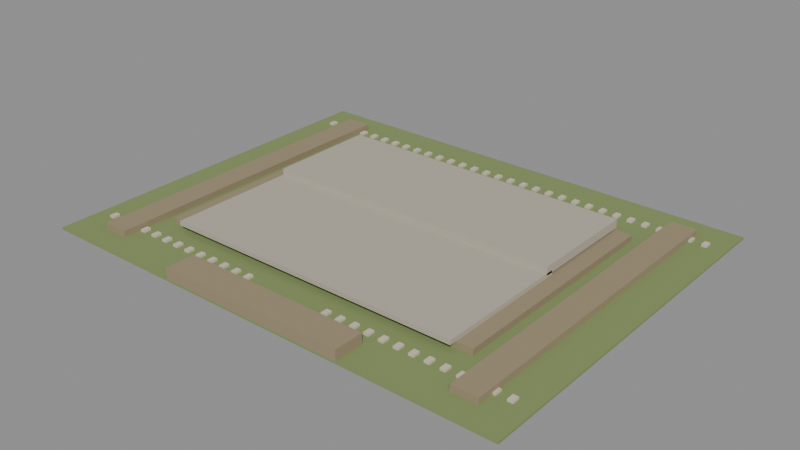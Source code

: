 # Source: 01_terrain.blend  (saved by Blender 4.2.67; exported with 4.5.12 LTS)
import bpy
from mathutils import Matrix  # noqa: F401  (used for matrix-valued properties, if any)

bpy.ops.wm.read_factory_settings(use_empty=True)
scene = bpy.context.scene
scene.name = '01_terrain'

# ---- materials (node trees are filled in below, after node groups)
mat_ashlar = bpy.data.materials.new('Ashlar')
mat_ashlar.diffuse_color = (0.64, 0.57, 0.45, 1.0)
mat_earth = bpy.data.materials.new('Earth')
mat_earth.diffuse_color = (0.32, 0.26, 0.16, 1.0)
mat_grass = bpy.data.materials.new('Grass')
mat_grass.diffuse_color = (0.22, 0.29, 0.105, 1.0)
mat_paving = bpy.data.materials.new('Paving')
mat_paving.diffuse_color = (0.47, 0.43, 0.35, 1.0)

# ---- material node trees
mat_ashlar.use_nodes = True; mat_ashlar.node_tree.nodes.clear()
_N = mat_ashlar.node_tree.nodes; _L = mat_ashlar.node_tree.links
n0 = _N.new('ShaderNodeBsdfPrincipled'); n0.name = 'Principled BSDF'; n0.location = (10, 300)
n0.inputs[0].default_value = (0.64, 0.57, 0.45, 1.0)
n0.inputs[2].default_value = 0.86
n1 = _N.new('ShaderNodeOutputMaterial'); n1.name = 'Material Output'; n1.location = (300, 300)
_L.new(n0.outputs[0], n1.inputs[0])
n1.is_active_output = True
mat_earth.use_nodes = True; mat_earth.node_tree.nodes.clear()
_N = mat_earth.node_tree.nodes; _L = mat_earth.node_tree.links
n0 = _N.new('ShaderNodeBsdfPrincipled'); n0.name = 'Principled BSDF'; n0.location = (10, 300)
n0.inputs[0].default_value = (0.32, 0.26, 0.16, 1.0)
n0.inputs[2].default_value = 0.86
n1 = _N.new('ShaderNodeOutputMaterial'); n1.name = 'Material Output'; n1.location = (300, 300)
_L.new(n0.outputs[0], n1.inputs[0])
n1.is_active_output = True
mat_grass.use_nodes = True; mat_grass.node_tree.nodes.clear()
_N = mat_grass.node_tree.nodes; _L = mat_grass.node_tree.links
n0 = _N.new('ShaderNodeBsdfPrincipled'); n0.name = 'Principled BSDF'; n0.location = (10, 300)
n0.inputs[0].default_value = (0.22, 0.29, 0.105, 1.0)
n0.inputs[2].default_value = 0.86
n1 = _N.new('ShaderNodeOutputMaterial'); n1.name = 'Material Output'; n1.location = (300, 300)
_L.new(n0.outputs[0], n1.inputs[0])
n1.is_active_output = True
mat_paving.use_nodes = True; mat_paving.node_tree.nodes.clear()
_N = mat_paving.node_tree.nodes; _L = mat_paving.node_tree.links
n0 = _N.new('ShaderNodeBsdfPrincipled'); n0.name = 'Principled BSDF'; n0.location = (10, 300)
n0.inputs[0].default_value = (0.47, 0.43, 0.35, 1.0)
n0.inputs[2].default_value = 0.86
n1 = _N.new('ShaderNodeOutputMaterial'); n1.name = 'Material Output'; n1.location = (300, 300)
_L.new(n0.outputs[0], n1.inputs[0])
n1.is_active_output = True

# ---- meshes
me_01_terrain_ashlar_nocol_mesh = bpy.data.meshes.new('01_terrain_ashlar_nocol_mesh')
me_01_terrain_ashlar_nocol_mesh.from_pydata([(-212.5, 140.5, 2.0), (-207.5, 140.5, 2.0), (-207.5, 147.5, 2.0), (-212.5, 147.5, 2.0), (-212.5, 140.5, 4.0), (-207.5, 140.5, 4.0), (-207.5, 147.5, 4.0), (-212.5, 147.5, 4.0), (-198.5, 140.5, 2.0), (-193.5, 140.5, 2.0), (-193.5, 147.5, 2.0), (-198.5, 147.5, 2.0), (-198.5, 140.5, 4.0), (-193.5, 140.5, 4.0), (-193.5, 147.5, 4.0), (-198.5, 147.5, 4.0), (-184.5, 140.5, 2.0), (-179.5, 140.5, 2.0), (-179.5, 147.5, 2.0), (-184.5, 147.5, 2.0), (-184.5, 140.5, 4.0), (-179.5, 140.5, 4.0), (-179.5, 147.5, 4.0), (-184.5, 147.5, 4.0), (-170.5, 140.5, 2.0), (-165.5, 140.5, 2.0), (-165.5, 147.5, 2.0), (-170.5, 147.5, 2.0), (-170.5, 140.5, 4.0), (-165.5, 140.5, 4.0), (-165.5, 147.5, 4.0), (-170.5, 147.5, 4.0), (-156.5, 140.5, 2.0), (-151.5, 140.5, 2.0), (-151.5, 147.5, 2.0), (-156.5, 147.5, 2.0), (-156.5, 140.5, 4.0), (-151.5, 140.5, 4.0), (-151.5, 147.5, 4.0), (-156.5, 147.5, 4.0), (-142.5, 140.5, 2.0), (-137.5, 140.5, 2.0), (-137.5, 147.5, 2.0), (-142.5, 147.5, 2.0), (-142.5, 140.5, 4.0), (-137.5, 140.5, 4.0), (-137.5, 147.5, 4.0), (-142.5, 147.5, 4.0), (-128.5, 140.5, 2.0), (-123.5, 140.5, 2.0), (-123.5, 147.5, 2.0), (-128.5, 147.5, 2.0), (-128.5, 140.5, 4.0), (-123.5, 140.5, 4.0), (-123.5, 147.5, 4.0), (-128.5, 147.5, 4.0), (-114.5, 140.5, 2.0), (-109.5, 140.5, 2.0), (-109.5, 147.5, 2.0), (-114.5, 147.5, 2.0), (-114.5, 140.5, 4.0), (-109.5, 140.5, 4.0), (-109.5, 147.5, 4.0), (-114.5, 147.5, 4.0), (-100.5, 140.5, 2.0), (-95.5, 140.5, 2.0), (-95.5, 147.5, 2.0), (-100.5, 147.5, 2.0), (-100.5, 140.5, 4.0), (-95.5, 140.5, 4.0), (-95.5, 147.5, 4.0), (-100.5, 147.5, 4.0), (-86.5, 140.5, 2.0), (-81.5, 140.5, 2.0), (-81.5, 147.5, 2.0), (-86.5, 147.5, 2.0), (-86.5, 140.5, 4.0), (-81.5, 140.5, 4.0), (-81.5, 147.5, 4.0), (-86.5, 147.5, 4.0), (-72.5, 140.5, 2.0), (-67.5, 140.5, 2.0), (-67.5, 147.5, 2.0), (-72.5, 147.5, 2.0), (-72.5, 140.5, 4.0), (-67.5, 140.5, 4.0), (-67.5, 147.5, 4.0), (-72.5, 147.5, 4.0), (-58.5, 140.5, 2.0), (-53.5, 140.5, 2.0), (-53.5, 147.5, 2.0), (-58.5, 147.5, 2.0), (-58.5, 140.5, 4.0), (-53.5, 140.5, 4.0), (-53.5, 147.5, 4.0), (-58.5, 147.5, 4.0), (-44.5, 140.5, 2.0), (-39.5, 140.5, 2.0), (-39.5, 147.5, 2.0), (-44.5, 147.5, 2.0), (-44.5, 140.5, 4.0), (-39.5, 140.5, 4.0), (-39.5, 147.5, 4.0), (-44.5, 147.5, 4.0), (-30.5, 140.5, 2.0), (-25.5, 140.5, 2.0), (-25.5, 147.5, 2.0), (-30.5, 147.5, 2.0), (-30.5, 140.5, 4.0), (-25.5, 140.5, 4.0), (-25.5, 147.5, 4.0), (-30.5, 147.5, 4.0), (-16.5, 140.5, 2.0), (-11.5, 140.5, 2.0), (-11.5, 147.5, 2.0), (-16.5, 147.5, 2.0), (-16.5, 140.5, 4.0), (-11.5, 140.5, 4.0), (-11.5, 147.5, 4.0), (-16.5, 147.5, 4.0), (-2.5, 140.5, 2.0), (2.5, 140.5, 2.0), (2.5, 147.5, 2.0), (-2.5, 147.5, 2.0), (-2.5, 140.5, 4.0), (2.5, 140.5, 4.0), (2.5, 147.5, 4.0), (-2.5, 147.5, 4.0), (11.5, 140.5, 2.0), (16.5, 140.5, 2.0), (16.5, 147.5, 2.0), (11.5, 147.5, 2.0), (11.5, 140.5, 4.0), (16.5, 140.5, 4.0), (16.5, 147.5, 4.0), (11.5, 147.5, 4.0), (25.5, 140.5, 2.0), (30.5, 140.5, 2.0), (30.5, 147.5, 2.0), (25.5, 147.5, 2.0), (25.5, 140.5, 4.0), (30.5, 140.5, 4.0), (30.5, 147.5, 4.0), (25.5, 147.5, 4.0), (39.5, 140.5, 2.0), (44.5, 140.5, 2.0), (44.5, 147.5, 2.0), (39.5, 147.5, 2.0), (39.5, 140.5, 4.0), (44.5, 140.5, 4.0), (44.5, 147.5, 4.0), (39.5, 147.5, 4.0), (53.5, 140.5, 2.0), (58.5, 140.5, 2.0), (58.5, 147.5, 2.0), (53.5, 147.5, 2.0), (53.5, 140.5, 4.0), (58.5, 140.5, 4.0), (58.5, 147.5, 4.0), (53.5, 147.5, 4.0), (67.5, 140.5, 2.0), (72.5, 140.5, 2.0), (72.5, 147.5, 2.0), (67.5, 147.5, 2.0), (67.5, 140.5, 4.0), (72.5, 140.5, 4.0), (72.5, 147.5, 4.0), (67.5, 147.5, 4.0), (81.5, 140.5, 2.0), (86.5, 140.5, 2.0), (86.5, 147.5, 2.0), (81.5, 147.5, 2.0), (81.5, 140.5, 4.0), (86.5, 140.5, 4.0), (86.5, 147.5, 4.0), (81.5, 147.5, 4.0), (95.5, 140.5, 2.0), (100.5, 140.5, 2.0), (100.5, 147.5, 2.0), (95.5, 147.5, 2.0), (95.5, 140.5, 4.0), (100.5, 140.5, 4.0), (100.5, 147.5, 4.0), (95.5, 147.5, 4.0), (109.5, 140.5, 2.0), (114.5, 140.5, 2.0), (114.5, 147.5, 2.0), (109.5, 147.5, 2.0), (109.5, 140.5, 4.0), (114.5, 140.5, 4.0), (114.5, 147.5, 4.0), (109.5, 147.5, 4.0), (123.5, 140.5, 2.0), (128.5, 140.5, 2.0), (128.5, 147.5, 2.0), (123.5, 147.5, 2.0), (123.5, 140.5, 4.0), (128.5, 140.5, 4.0), (128.5, 147.5, 4.0), (123.5, 147.5, 4.0), (137.5, 140.5, 2.0), (142.5, 140.5, 2.0), (142.5, 147.5, 2.0), (137.5, 147.5, 2.0), (137.5, 140.5, 4.0), (142.5, 140.5, 4.0), (142.5, 147.5, 4.0), (137.5, 147.5, 4.0), (151.5, 140.5, 2.0), (156.5, 140.5, 2.0), (156.5, 147.5, 2.0), (151.5, 147.5, 2.0), (151.5, 140.5, 4.0), (156.5, 140.5, 4.0), (156.5, 147.5, 4.0), (151.5, 147.5, 4.0), (165.5, 140.5, 2.0), (170.5, 140.5, 2.0), (170.5, 147.5, 2.0), (165.5, 147.5, 2.0), (165.5, 140.5, 4.0), (170.5, 140.5, 4.0), (170.5, 147.5, 4.0), (165.5, 147.5, 4.0), (179.5, 140.5, 2.0), (184.5, 140.5, 2.0), (184.5, 147.5, 2.0), (179.5, 147.5, 2.0), (179.5, 140.5, 4.0), (184.5, 140.5, 4.0), (184.5, 147.5, 4.0), (179.5, 147.5, 4.0), (193.5, 140.5, 2.0), (198.5, 140.5, 2.0), (198.5, 147.5, 2.0), (193.5, 147.5, 2.0), (193.5, 140.5, 4.0), (198.5, 140.5, 4.0), (198.5, 147.5, 4.0), (193.5, 147.5, 4.0), (207.5, 140.5, 2.0), (212.5, 140.5, 2.0), (212.5, 147.5, 2.0), (207.5, 147.5, 2.0), (207.5, 140.5, 4.0), (212.5, 140.5, 4.0), (212.5, 147.5, 4.0), (207.5, 147.5, 4.0), (-212.5, -139.5, 2.0), (-207.5, -139.5, 2.0), (-207.5, -132.5, 2.0), (-212.5, -132.5, 2.0), (-212.5, -139.5, 4.0), (-207.5, -139.5, 4.0), (-207.5, -132.5, 4.0), (-212.5, -132.5, 4.0), (-198.5, -139.5, 2.0), (-193.5, -139.5, 2.0), (-193.5, -132.5, 2.0), (-198.5, -132.5, 2.0), (-198.5, -139.5, 4.0), (-193.5, -139.5, 4.0), (-193.5, -132.5, 4.0), (-198.5, -132.5, 4.0), (-184.5, -139.5, 2.0), (-179.5, -139.5, 2.0), (-179.5, -132.5, 2.0), (-184.5, -132.5, 2.0), (-184.5, -139.5, 4.0), (-179.5, -139.5, 4.0), (-179.5, -132.5, 4.0), (-184.5, -132.5, 4.0), (-170.5, -139.5, 2.0), (-165.5, -139.5, 2.0), (-165.5, -132.5, 2.0), (-170.5, -132.5, 2.0), (-170.5, -139.5, 4.0), (-165.5, -139.5, 4.0), (-165.5, -132.5, 4.0), (-170.5, -132.5, 4.0), (-156.5, -139.5, 2.0), (-151.5, -139.5, 2.0), (-151.5, -132.5, 2.0), (-156.5, -132.5, 2.0), (-156.5, -139.5, 4.0), (-151.5, -139.5, 4.0), (-151.5, -132.5, 4.0), (-156.5, -132.5, 4.0), (-142.5, -139.5, 2.0), (-137.5, -139.5, 2.0), (-137.5, -132.5, 2.0), (-142.5, -132.5, 2.0), (-142.5, -139.5, 4.0), (-137.5, -139.5, 4.0), (-137.5, -132.5, 4.0), (-142.5, -132.5, 4.0), (-128.5, -139.5, 2.0), (-123.5, -139.5, 2.0), (-123.5, -132.5, 2.0), (-128.5, -132.5, 2.0), (-128.5, -139.5, 4.0), (-123.5, -139.5, 4.0), (-123.5, -132.5, 4.0), (-128.5, -132.5, 4.0), (-114.5, -139.5, 2.0), (-109.5, -139.5, 2.0), (-109.5, -132.5, 2.0), (-114.5, -132.5, 2.0), (-114.5, -139.5, 4.0), (-109.5, -139.5, 4.0), (-109.5, -132.5, 4.0), (-114.5, -132.5, 4.0), (-100.5, -139.5, 2.0), (-95.5, -139.5, 2.0), (-95.5, -132.5, 2.0), (-100.5, -132.5, 2.0), (-100.5, -139.5, 4.0), (-95.5, -139.5, 4.0), (-95.5, -132.5, 4.0), (-100.5, -132.5, 4.0), (-86.5, -139.5, 2.0), (-81.5, -139.5, 2.0), (-81.5, -132.5, 2.0), (-86.5, -132.5, 2.0), (-86.5, -139.5, 4.0), (-81.5, -139.5, 4.0), (-81.5, -132.5, 4.0), (-86.5, -132.5, 4.0), (-72.5, -139.5, 2.0), (-67.5, -139.5, 2.0), (-67.5, -132.5, 2.0), (-72.5, -132.5, 2.0), (-72.5, -139.5, 4.0), (-67.5, -139.5, 4.0), (-67.5, -132.5, 4.0), (-72.5, -132.5, 4.0), (-58.5, -139.5, 2.0), (-53.5, -139.5, 2.0), (-53.5, -132.5, 2.0), (-58.5, -132.5, 2.0), (-58.5, -139.5, 4.0), (-53.5, -139.5, 4.0), (-53.5, -132.5, 4.0), (-58.5, -132.5, 4.0), (-44.5, -139.5, 2.0), (-39.5, -139.5, 2.0), (-39.5, -132.5, 2.0), (-44.5, -132.5, 2.0), (-44.5, -139.5, 4.0), (-39.5, -139.5, 4.0), (-39.5, -132.5, 4.0), (-44.5, -132.5, 4.0), (39.5, -139.5, 2.0), (44.5, -139.5, 2.0), (44.5, -132.5, 2.0), (39.5, -132.5, 2.0), (39.5, -139.5, 4.0), (44.5, -139.5, 4.0), (44.5, -132.5, 4.0), (39.5, -132.5, 4.0), (53.5, -139.5, 2.0), (58.5, -139.5, 2.0), (58.5, -132.5, 2.0), (53.5, -132.5, 2.0), (53.5, -139.5, 4.0), (58.5, -139.5, 4.0), (58.5, -132.5, 4.0), (53.5, -132.5, 4.0), (67.5, -139.5, 2.0), (72.5, -139.5, 2.0), (72.5, -132.5, 2.0), (67.5, -132.5, 2.0), (67.5, -139.5, 4.0), (72.5, -139.5, 4.0), (72.5, -132.5, 4.0), (67.5, -132.5, 4.0), (81.5, -139.5, 2.0), (86.5, -139.5, 2.0), (86.5, -132.5, 2.0), (81.5, -132.5, 2.0), (81.5, -139.5, 4.0), (86.5, -139.5, 4.0), (86.5, -132.5, 4.0), (81.5, -132.5, 4.0), (95.5, -139.5, 2.0), (100.5, -139.5, 2.0), (100.5, -132.5, 2.0), (95.5, -132.5, 2.0), (95.5, -139.5, 4.0), (100.5, -139.5, 4.0), (100.5, -132.5, 4.0), (95.5, -132.5, 4.0), (109.5, -139.5, 2.0), (114.5, -139.5, 2.0), (114.5, -132.5, 2.0), (109.5, -132.5, 2.0), (109.5, -139.5, 4.0), (114.5, -139.5, 4.0), (114.5, -132.5, 4.0), (109.5, -132.5, 4.0), (123.5, -139.5, 2.0), (128.5, -139.5, 2.0), (128.5, -132.5, 2.0), (123.5, -132.5, 2.0), (123.5, -139.5, 4.0), (128.5, -139.5, 4.0), (128.5, -132.5, 4.0), (123.5, -132.5, 4.0), (137.5, -139.5, 2.0), (142.5, -139.5, 2.0), (142.5, -132.5, 2.0), (137.5, -132.5, 2.0), (137.5, -139.5, 4.0), (142.5, -139.5, 4.0), (142.5, -132.5, 4.0), (137.5, -132.5, 4.0), (151.5, -139.5, 2.0), (156.5, -139.5, 2.0), (156.5, -132.5, 2.0), (151.5, -132.5, 2.0), (151.5, -139.5, 4.0), (156.5, -139.5, 4.0), (156.5, -132.5, 4.0), (151.5, -132.5, 4.0), (165.5, -139.5, 2.0), (170.5, -139.5, 2.0), (170.5, -132.5, 2.0), (165.5, -132.5, 2.0), (165.5, -139.5, 4.0), (170.5, -139.5, 4.0), (170.5, -132.5, 4.0), (165.5, -132.5, 4.0), (179.5, -139.5, 2.0), (184.5, -139.5, 2.0), (184.5, -132.5, 2.0), (179.5, -132.5, 2.0), (179.5, -139.5, 4.0), (184.5, -139.5, 4.0), (184.5, -132.5, 4.0), (179.5, -132.5, 4.0), (193.5, -139.5, 2.0), (198.5, -139.5, 2.0), (198.5, -132.5, 2.0), (193.5, -132.5, 2.0), (193.5, -139.5, 4.0), (198.5, -139.5, 4.0), (198.5, -132.5, 4.0), (193.5, -132.5, 4.0), (207.5, -139.5, 2.0), (212.5, -139.5, 2.0), (212.5, -132.5, 2.0), (207.5, -132.5, 2.0), (207.5, -139.5, 4.0), (212.5, -139.5, 4.0), (212.5, -132.5, 4.0), (207.5, -132.5, 4.0)], [], [(0, 3, 2, 1), (4, 5, 6, 7), (0, 1, 5, 4), (1, 2, 6, 5), (2, 3, 7, 6), (3, 0, 4, 7), (8, 11, 10, 9), (12, 13, 14, 15), (8, 9, 13, 12), (9, 10, 14, 13), (10, 11, 15, 14), (11, 8, 12, 15), (16, 19, 18, 17), (20, 21, 22, 23), (16, 17, 21, 20), (17, 18, 22, 21), (18, 19, 23, 22), (19, 16, 20, 23), (24, 27, 26, 25), (28, 29, 30, 31), (24, 25, 29, 28), (25, 26, 30, 29), (26, 27, 31, 30), (27, 24, 28, 31), (32, 35, 34, 33), (36, 37, 38, 39), (32, 33, 37, 36), (33, 34, 38, 37), (34, 35, 39, 38), (35, 32, 36, 39), (40, 43, 42, 41), (44, 45, 46, 47), (40, 41, 45, 44), (41, 42, 46, 45), (42, 43, 47, 46), (43, 40, 44, 47), (48, 51, 50, 49), (52, 53, 54, 55), (48, 49, 53, 52), (49, 50, 54, 53), (50, 51, 55, 54), (51, 48, 52, 55), (56, 59, 58, 57), (60, 61, 62, 63), (56, 57, 61, 60), (57, 58, 62, 61), (58, 59, 63, 62), (59, 56, 60, 63), (64, 67, 66, 65), (68, 69, 70, 71), (64, 65, 69, 68), (65, 66, 70, 69), (66, 67, 71, 70), (67, 64, 68, 71), (72, 75, 74, 73), (76, 77, 78, 79), (72, 73, 77, 76), (73, 74, 78, 77), (74, 75, 79, 78), (75, 72, 76, 79), (80, 83, 82, 81), (84, 85, 86, 87), (80, 81, 85, 84), (81, 82, 86, 85), (82, 83, 87, 86), (83, 80, 84, 87), (88, 91, 90, 89), (92, 93, 94, 95), (88, 89, 93, 92), (89, 90, 94, 93), (90, 91, 95, 94), (91, 88, 92, 95), (96, 99, 98, 97), (100, 101, 102, 103), (96, 97, 101, 100), (97, 98, 102, 101), (98, 99, 103, 102), (99, 96, 100, 103), (104, 107, 106, 105), (108, 109, 110, 111), (104, 105, 109, 108), (105, 106, 110, 109), (106, 107, 111, 110), (107, 104, 108, 111), (112, 115, 114, 113), (116, 117, 118, 119), (112, 113, 117, 116), (113, 114, 118, 117), (114, 115, 119, 118), (115, 112, 116, 119), (120, 123, 122, 121), (124, 125, 126, 127), (120, 121, 125, 124), (121, 122, 126, 125), (122, 123, 127, 126), (123, 120, 124, 127), (128, 131, 130, 129), (132, 133, 134, 135), (128, 129, 133, 132), (129, 130, 134, 133), (130, 131, 135, 134), (131, 128, 132, 135), (136, 139, 138, 137), (140, 141, 142, 143), (136, 137, 141, 140), (137, 138, 142, 141), (138, 139, 143, 142), (139, 136, 140, 143), (144, 147, 146, 145), (148, 149, 150, 151), (144, 145, 149, 148), (145, 146, 150, 149), (146, 147, 151, 150), (147, 144, 148, 151), (152, 155, 154, 153), (156, 157, 158, 159), (152, 153, 157, 156), (153, 154, 158, 157), (154, 155, 159, 158), (155, 152, 156, 159), (160, 163, 162, 161), (164, 165, 166, 167), (160, 161, 165, 164), (161, 162, 166, 165), (162, 163, 167, 166), (163, 160, 164, 167), (168, 171, 170, 169), (172, 173, 174, 175), (168, 169, 173, 172), (169, 170, 174, 173), (170, 171, 175, 174), (171, 168, 172, 175), (176, 179, 178, 177), (180, 181, 182, 183), (176, 177, 181, 180), (177, 178, 182, 181), (178, 179, 183, 182), (179, 176, 180, 183), (184, 187, 186, 185), (188, 189, 190, 191), (184, 185, 189, 188), (185, 186, 190, 189), (186, 187, 191, 190), (187, 184, 188, 191), (192, 195, 194, 193), (196, 197, 198, 199), (192, 193, 197, 196), (193, 194, 198, 197), (194, 195, 199, 198), (195, 192, 196, 199), (200, 203, 202, 201), (204, 205, 206, 207), (200, 201, 205, 204), (201, 202, 206, 205), (202, 203, 207, 206), (203, 200, 204, 207), (208, 211, 210, 209), (212, 213, 214, 215), (208, 209, 213, 212), (209, 210, 214, 213), (210, 211, 215, 214), (211, 208, 212, 215), (216, 219, 218, 217), (220, 221, 222, 223), (216, 217, 221, 220), (217, 218, 222, 221), (218, 219, 223, 222), (219, 216, 220, 223), (224, 227, 226, 225), (228, 229, 230, 231), (224, 225, 229, 228), (225, 226, 230, 229), (226, 227, 231, 230), (227, 224, 228, 231), (232, 235, 234, 233), (236, 237, 238, 239), (232, 233, 237, 236), (233, 234, 238, 237), (234, 235, 239, 238), (235, 232, 236, 239), (240, 243, 242, 241), (244, 245, 246, 247), (240, 241, 245, 244), (241, 242, 246, 245), (242, 243, 247, 246), (243, 240, 244, 247), (248, 251, 250, 249), (252, 253, 254, 255), (248, 249, 253, 252), (249, 250, 254, 253), (250, 251, 255, 254), (251, 248, 252, 255), (256, 259, 258, 257), (260, 261, 262, 263), (256, 257, 261, 260), (257, 258, 262, 261), (258, 259, 263, 262), (259, 256, 260, 263), (264, 267, 266, 265), (268, 269, 270, 271), (264, 265, 269, 268), (265, 266, 270, 269), (266, 267, 271, 270), (267, 264, 268, 271), (272, 275, 274, 273), (276, 277, 278, 279), (272, 273, 277, 276), (273, 274, 278, 277), (274, 275, 279, 278), (275, 272, 276, 279), (280, 283, 282, 281), (284, 285, 286, 287), (280, 281, 285, 284), (281, 282, 286, 285), (282, 283, 287, 286), (283, 280, 284, 287), (288, 291, 290, 289), (292, 293, 294, 295), (288, 289, 293, 292), (289, 290, 294, 293), (290, 291, 295, 294), (291, 288, 292, 295), (296, 299, 298, 297), (300, 301, 302, 303), (296, 297, 301, 300), (297, 298, 302, 301), (298, 299, 303, 302), (299, 296, 300, 303), (304, 307, 306, 305), (308, 309, 310, 311), (304, 305, 309, 308), (305, 306, 310, 309), (306, 307, 311, 310), (307, 304, 308, 311), (312, 315, 314, 313), (316, 317, 318, 319), (312, 313, 317, 316), (313, 314, 318, 317), (314, 315, 319, 318), (315, 312, 316, 319), (320, 323, 322, 321), (324, 325, 326, 327), (320, 321, 325, 324), (321, 322, 326, 325), (322, 323, 327, 326), (323, 320, 324, 327), (328, 331, 330, 329), (332, 333, 334, 335), (328, 329, 333, 332), (329, 330, 334, 333), (330, 331, 335, 334), (331, 328, 332, 335), (336, 339, 338, 337), (340, 341, 342, 343), (336, 337, 341, 340), (337, 338, 342, 341), (338, 339, 343, 342), (339, 336, 340, 343), (344, 347, 346, 345), (348, 349, 350, 351), (344, 345, 349, 348), (345, 346, 350, 349), (346, 347, 351, 350), (347, 344, 348, 351), (352, 355, 354, 353), (356, 357, 358, 359), (352, 353, 357, 356), (353, 354, 358, 357), (354, 355, 359, 358), (355, 352, 356, 359), (360, 363, 362, 361), (364, 365, 366, 367), (360, 361, 365, 364), (361, 362, 366, 365), (362, 363, 367, 366), (363, 360, 364, 367), (368, 371, 370, 369), (372, 373, 374, 375), (368, 369, 373, 372), (369, 370, 374, 373), (370, 371, 375, 374), (371, 368, 372, 375), (376, 379, 378, 377), (380, 381, 382, 383), (376, 377, 381, 380), (377, 378, 382, 381), (378, 379, 383, 382), (379, 376, 380, 383), (384, 387, 386, 385), (388, 389, 390, 391), (384, 385, 389, 388), (385, 386, 390, 389), (386, 387, 391, 390), (387, 384, 388, 391), (392, 395, 394, 393), (396, 397, 398, 399), (392, 393, 397, 396), (393, 394, 398, 397), (394, 395, 399, 398), (395, 392, 396, 399), (400, 403, 402, 401), (404, 405, 406, 407), (400, 401, 405, 404), (401, 402, 406, 405), (402, 403, 407, 406), (403, 400, 404, 407), (408, 411, 410, 409), (412, 413, 414, 415), (408, 409, 413, 412), (409, 410, 414, 413), (410, 411, 415, 414), (411, 408, 412, 415), (416, 419, 418, 417), (420, 421, 422, 423), (416, 417, 421, 420), (417, 418, 422, 421), (418, 419, 423, 422), (419, 416, 420, 423), (424, 427, 426, 425), (428, 429, 430, 431), (424, 425, 429, 428), (425, 426, 430, 429), (426, 427, 431, 430), (427, 424, 428, 431), (432, 435, 434, 433), (436, 437, 438, 439), (432, 433, 437, 436), (433, 434, 438, 437), (434, 435, 439, 438), (435, 432, 436, 439), (440, 443, 442, 441), (444, 445, 446, 447), (440, 441, 445, 444), (441, 442, 446, 445), (442, 443, 447, 446), (443, 440, 444, 447), (448, 451, 450, 449), (452, 453, 454, 455), (448, 449, 453, 452), (449, 450, 454, 453), (450, 451, 455, 454), (451, 448, 452, 455)])
me_01_terrain_ashlar_nocol_mesh.materials.append(mat_ashlar)
me_01_terrain_ashlar_nocol_mesh.update()
me_01_terrain_earth_mesh = bpy.data.meshes.new('01_terrain_earth_mesh')
me_01_terrain_earth_mesh.from_pydata([(-159.0, -111.0, 2.0), (159.0, -111.0, 2.0), (159.0, 111.0, 2.0), (-159.0, 111.0, 2.0), (-159.0, -111.0, 8.0), (159.0, -111.0, 8.0), (159.0, 111.0, 8.0), (-159.0, 111.0, 8.0), (-90.0, -178.0, 2.0), (90.0, -178.0, 2.0), (90.0, -150.0, 2.0), (-90.0, -150.0, 2.0), (-90.0, -178.0, 12.0), (90.0, -178.0, 12.0), (90.0, -150.0, 12.0), (-90.0, -150.0, 12.0), (-196.0, -155.0, 2.0), (-172.0, -155.0, 2.0), (-172.0, 155.0, 2.0), (-196.0, 155.0, 2.0), (-196.0, -155.0, 8.0), (-172.0, -155.0, 8.0), (-172.0, 155.0, 8.0), (-196.0, 155.0, 8.0), (172.0, -155.0, 2.0), (196.0, -155.0, 2.0), (196.0, 155.0, 2.0), (172.0, 155.0, 2.0), (172.0, -155.0, 8.0), (196.0, -155.0, 8.0), (196.0, 155.0, 8.0), (172.0, 155.0, 8.0)], [], [(0, 3, 2, 1), (4, 5, 6, 7), (0, 1, 5, 4), (1, 2, 6, 5), (2, 3, 7, 6), (3, 0, 4, 7), (8, 11, 10, 9), (12, 13, 14, 15), (8, 9, 13, 12), (9, 10, 14, 13), (10, 11, 15, 14), (11, 8, 12, 15), (16, 19, 18, 17), (20, 21, 22, 23), (16, 17, 21, 20), (17, 18, 22, 21), (18, 19, 23, 22), (19, 16, 20, 23), (24, 27, 26, 25), (28, 29, 30, 31), (24, 25, 29, 28), (25, 26, 30, 29), (26, 27, 31, 30), (27, 24, 28, 31)])
me_01_terrain_earth_mesh.materials.append(mat_earth)
me_01_terrain_earth_mesh.update()
me_01_terrain_grass_mesh = bpy.data.meshes.new('01_terrain_grass_mesh')
me_01_terrain_grass_mesh.from_pydata([(-228.0, -178.0, 0.0), (228.0, -178.0, 0.0), (228.0, 178.0, 0.0), (-228.0, 178.0, 0.0), (-228.0, -178.0, 2.0), (228.0, -178.0, 2.0), (228.0, 178.0, 2.0), (-228.0, 178.0, 2.0)], [], [(0, 3, 2, 1), (4, 5, 6, 7), (0, 1, 5, 4), (1, 2, 6, 5), (2, 3, 7, 6), (3, 0, 4, 7)])
me_01_terrain_grass_mesh.materials.append(mat_grass)
me_01_terrain_grass_mesh.update()
me_01_terrain_paving_mesh = bpy.data.meshes.new('01_terrain_paving_mesh')
me_01_terrain_paving_mesh.from_pydata([(-144.0, -118.0, 8.0), (144.0, -118.0, 8.0), (144.0, 12.0, 8.0), (-144.0, 12.0, 8.0), (-144.0, -118.0, 12.0), (144.0, -118.0, 12.0), (144.0, 12.0, 12.0), (-144.0, 12.0, 12.0), (-144.0, 5.0, 10.0), (144.0, 5.0, 10.0), (144.0, 111.0, 10.0), (-144.0, 111.0, 10.0), (-144.0, 5.0, 18.0), (144.0, 5.0, 18.0), (144.0, 111.0, 18.0), (-144.0, 111.0, 18.0)], [], [(0, 3, 2, 1), (4, 5, 6, 7), (0, 1, 5, 4), (1, 2, 6, 5), (2, 3, 7, 6), (3, 0, 4, 7), (8, 11, 10, 9), (12, 13, 14, 15), (8, 9, 13, 12), (9, 10, 14, 13), (10, 11, 15, 14), (11, 8, 12, 15)])
me_01_terrain_paving_mesh.materials.append(mat_paving)
me_01_terrain_paving_mesh.update()

# ---- objects
ob_01_terrain_ashlar_nocol = bpy.data.objects.new('01_terrain_ashlar_nocol', me_01_terrain_ashlar_nocol_mesh)
ob_01_terrain_earth = bpy.data.objects.new('01_terrain_earth', me_01_terrain_earth_mesh)
ob_01_terrain_grass = bpy.data.objects.new('01_terrain_grass', me_01_terrain_grass_mesh)
ob_01_terrain_paving = bpy.data.objects.new('01_terrain_paving', me_01_terrain_paving_mesh)

# ---- transforms, parenting, visibility, modifiers, constraints
ob_01_terrain_ashlar_nocol.location = (0.0, 0.0, 0.0)
ob_01_terrain_earth.location = (0.0, 0.0, 0.0)
ob_01_terrain_grass.location = (0.0, 0.0, 0.0)
ob_01_terrain_paving.location = (0.0, 0.0, 0.0)

# ---- collection membership
scene.collection.objects.link(ob_01_terrain_ashlar_nocol)
scene.collection.objects.link(ob_01_terrain_earth)
scene.collection.objects.link(ob_01_terrain_grass)
scene.collection.objects.link(ob_01_terrain_paving)

# ---- scene / render settings (as saved in the file)
scene.frame_start = 1; scene.frame_end = 1; scene.frame_set(1)
scene.render.engine = 'BLENDER_EEVEE_NEXT'
scene.render.fps = 30
bpy.context.view_layer.update()

# ---- added for rendering (the .blend has no active camera and no usable light): camera, sun + grey world if the file has none
cam_auto = bpy.data.cameras.new('AutoCamera')
cam_auto.lens = 50.0
cam_auto.sensor_width = 36.0
cam_auto.clip_end = 9398.15
ob_auto_camera = bpy.data.objects.new('AutoCamera', cam_auto)
scene.collection.objects.link(ob_auto_camera)
ob_auto_camera.location = (535.509, -642.611, 437.407)
ob_auto_camera.rotation_euler = (1.09748, -7.21219e-08, 0.694738)
scene.camera = ob_auto_camera
light_auto_sun = bpy.data.lights.new('AutoSun', 'SUN')
light_auto_sun.energy = 3.0
light_auto_sun.angle = 0.0523599
ob_auto_sun = bpy.data.objects.new('AutoSun', light_auto_sun)
scene.collection.objects.link(ob_auto_sun)
ob_auto_sun.rotation_euler = (0.872665, 0.174533, 0.523599)
if scene.world is None:
    world_auto = bpy.data.worlds.new('AutoWorld')
    world_auto.color = (0.3, 0.3, 0.3)
    scene.world = world_auto
bpy.context.view_layer.update()
